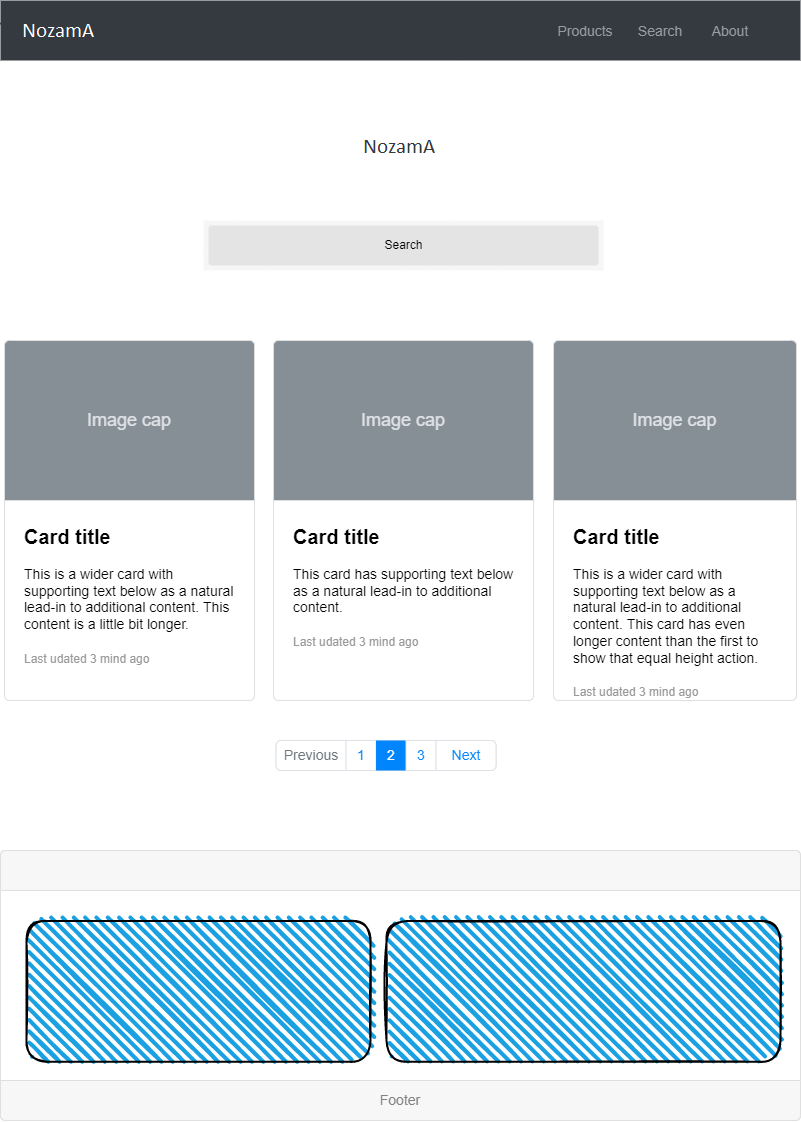

The diagram above was exported from draw.io. Its source (the exported page's mxGraphModel, read from the mxfile embedded in the PNG):
<mxGraphModel dx="1073" dy="4091" grid="1" gridSize="10" guides="1" tooltips="1" connect="1" arrows="1" fold="1" page="1" pageScale="1" pageWidth="827" pageHeight="1169" math="0" shadow="0">
  <root>
    <mxCell id="0" />
    <mxCell id="1" parent="0" />
    <mxCell id="9twrDFgFf6Ls9WIr6XvR-1" value="" style="html=1;shadow=0;dashed=0;fillColor=#343A40;strokeColor=none;fontSize=16;fontColor=#ffffff;align=left;spacing=15;" vertex="1" parent="1">
      <mxGeometry x="14" y="-3470" width="800" height="60" as="geometry" />
    </mxCell>
    <mxCell id="9twrDFgFf6Ls9WIr6XvR-2" value="Getir-me" style="fillColor=none;strokeColor=none;fontSize=14;fontColor=#ffffff;align=center;" vertex="1" parent="9twrDFgFf6Ls9WIr6XvR-1">
      <mxGeometry width="70" height="40" relative="1" as="geometry">
        <mxPoint x="20" y="10" as="offset" />
      </mxGeometry>
    </mxCell>
    <mxCell id="9twrDFgFf6Ls9WIr6XvR-3" value="Products" style="fillColor=none;strokeColor=none;fontSize=14;fontColor=#9A9DA0;align=center;" vertex="1" parent="9twrDFgFf6Ls9WIr6XvR-1">
      <mxGeometry width="70" height="40" relative="1" as="geometry">
        <mxPoint x="550" y="10" as="offset" />
      </mxGeometry>
    </mxCell>
    <mxCell id="9twrDFgFf6Ls9WIr6XvR-4" value="Search" style="fillColor=none;strokeColor=none;fontSize=14;fontColor=#9A9DA0;align=center;spacingRight=0;" vertex="1" parent="9twrDFgFf6Ls9WIr6XvR-1">
      <mxGeometry width="80" height="40" relative="1" as="geometry">
        <mxPoint x="620" y="10" as="offset" />
      </mxGeometry>
    </mxCell>
    <mxCell id="9twrDFgFf6Ls9WIr6XvR-5" value="About" style="fillColor=none;strokeColor=none;fontSize=14;fontColor=#9A9DA0;align=center;" vertex="1" parent="9twrDFgFf6Ls9WIr6XvR-1">
      <mxGeometry width="80" height="40" relative="1" as="geometry">
        <mxPoint x="690" y="10" as="offset" />
      </mxGeometry>
    </mxCell>
    <mxCell id="9twrDFgFf6Ls9WIr6XvR-12" value="" style="html=1;shadow=0;dashed=0;shape=mxgraph.bootstrap.rrect;rSize=5;strokeColor=#DEE2E6;html=1;whiteSpace=wrap;fillColor=#ffffff;fontColor=#0085FC;fontSize=14;" vertex="1" parent="1">
      <mxGeometry x="289.53000000000003" y="-2730" width="220" height="30" as="geometry" />
    </mxCell>
    <mxCell id="9twrDFgFf6Ls9WIr6XvR-13" value="Previous" style="strokeColor=inherit;fillColor=inherit;gradientColor=inherit;html=1;shadow=0;dashed=0;shape=mxgraph.bootstrap.leftButton;rSize=5;perimeter=none;whiteSpace=wrap;resizeHeight=1;fontColor=#6C767D;fontSize=14;" vertex="1" parent="9twrDFgFf6Ls9WIr6XvR-12">
      <mxGeometry width="70" height="30" relative="1" as="geometry" />
    </mxCell>
    <mxCell id="9twrDFgFf6Ls9WIr6XvR-14" value="1" style="strokeColor=inherit;fillColor=inherit;gradientColor=inherit;fontColor=inherit;html=1;shadow=0;dashed=0;perimeter=none;whiteSpace=wrap;resizeHeight=1;fontSize=14;" vertex="1" parent="9twrDFgFf6Ls9WIr6XvR-12">
      <mxGeometry width="30" height="30" relative="1" as="geometry">
        <mxPoint x="70" as="offset" />
      </mxGeometry>
    </mxCell>
    <mxCell id="9twrDFgFf6Ls9WIr6XvR-15" value="2" style="html=1;shadow=0;dashed=0;perimeter=none;whiteSpace=wrap;resizeHeight=1;fillColor=#0085FC;strokeColor=none;fontColor=#ffffff;fontSize=14;" vertex="1" parent="9twrDFgFf6Ls9WIr6XvR-12">
      <mxGeometry width="30" height="30" relative="1" as="geometry">
        <mxPoint x="100" as="offset" />
      </mxGeometry>
    </mxCell>
    <mxCell id="9twrDFgFf6Ls9WIr6XvR-16" value="3" style="strokeColor=inherit;fillColor=inherit;gradientColor=inherit;fontColor=inherit;html=1;shadow=0;dashed=0;perimeter=none;whiteSpace=wrap;resizeHeight=1;fontSize=14;" vertex="1" parent="9twrDFgFf6Ls9WIr6XvR-12">
      <mxGeometry width="30" height="30" relative="1" as="geometry">
        <mxPoint x="130" as="offset" />
      </mxGeometry>
    </mxCell>
    <mxCell id="9twrDFgFf6Ls9WIr6XvR-17" value="Next" style="strokeColor=inherit;fillColor=inherit;gradientColor=inherit;fontColor=inherit;html=1;shadow=0;dashed=0;shape=mxgraph.bootstrap.rightButton;rSize=5;perimeter=none;whiteSpace=wrap;resizeHeight=1;fontSize=14;" vertex="1" parent="9twrDFgFf6Ls9WIr6XvR-12">
      <mxGeometry x="1" width="60" height="30" relative="1" as="geometry">
        <mxPoint x="-60" as="offset" />
      </mxGeometry>
    </mxCell>
    <mxCell id="9twrDFgFf6Ls9WIr6XvR-19" value="&lt;b&gt;&lt;font style=&quot;font-size: 20px&quot;&gt;Card title&lt;/font&gt;&lt;/b&gt;&lt;br&gt;&lt;br&gt;This is a wider card with supporting text below as a natural lead-in to additional content. This content is a little bit longer.&lt;br&gt;&lt;br&gt;&lt;font color=&quot;#999999&quot; style=&quot;font-size: 12px&quot;&gt;Last udated 3 mind ago&lt;/font&gt;" style="html=1;shadow=0;dashed=0;shape=mxgraph.bootstrap.rrect;rSize=5;strokeColor=#DFDFDF;html=1;whiteSpace=wrap;fillColor=#ffffff;fontColor=#000000;verticalAlign=top;align=left;spacing=20;spacingBottom=0;fontSize=14;spacingTop=160;" vertex="1" parent="1">
      <mxGeometry width="250" height="360" relative="1" as="geometry">
        <mxPoint x="18" y="-3130" as="offset" />
      </mxGeometry>
    </mxCell>
    <mxCell id="9twrDFgFf6Ls9WIr6XvR-20" value="Image cap" style="html=1;shadow=0;dashed=0;shape=mxgraph.bootstrap.topButton;rSize=5;perimeter=none;whiteSpace=wrap;fillColor=#868E96;strokeColor=#DFDFDF;fontColor=#DEE2E6;resizeWidth=1;fontSize=18;" vertex="1" parent="9twrDFgFf6Ls9WIr6XvR-19">
      <mxGeometry width="250" height="160" relative="1" as="geometry" />
    </mxCell>
    <mxCell id="9twrDFgFf6Ls9WIr6XvR-21" value="&lt;b&gt;&lt;font style=&quot;font-size: 20px&quot;&gt;Card title&lt;/font&gt;&lt;/b&gt;&lt;br&gt;&lt;br&gt;This card has supporting text below as a natural lead-in to additional content.&lt;br&gt;&lt;br&gt;&lt;font color=&quot;#999999&quot; style=&quot;font-size: 12px&quot;&gt;Last udated 3 mind ago&lt;/font&gt;" style="html=1;shadow=0;dashed=0;shape=mxgraph.bootstrap.rrect;rSize=5;strokeColor=#DFDFDF;html=1;whiteSpace=wrap;fillColor=#ffffff;fontColor=#000000;verticalAlign=top;align=left;spacing=20;spacingBottom=0;fontSize=14;spacingTop=160;" vertex="1" parent="1">
      <mxGeometry x="287.03000000000003" y="-3130" width="260" height="360" as="geometry" />
    </mxCell>
    <mxCell id="9twrDFgFf6Ls9WIr6XvR-22" value="Image cap" style="html=1;shadow=0;dashed=0;shape=mxgraph.bootstrap.topButton;rSize=5;perimeter=none;whiteSpace=wrap;fillColor=#868E96;strokeColor=#DFDFDF;fontColor=#DEE2E6;resizeWidth=1;fontSize=18;" vertex="1" parent="9twrDFgFf6Ls9WIr6XvR-21">
      <mxGeometry width="260" height="160" relative="1" as="geometry" />
    </mxCell>
    <mxCell id="9twrDFgFf6Ls9WIr6XvR-23" value="&lt;b&gt;&lt;font style=&quot;font-size: 20px&quot;&gt;Card title&lt;/font&gt;&lt;/b&gt;&lt;br&gt;&lt;br&gt;This is a wider card with supporting text below as a natural lead-in to additional content. This card has even longer content than the first to show that equal height action.&lt;br&gt;&lt;br&gt;&lt;font color=&quot;#999999&quot; style=&quot;font-size: 12px&quot;&gt;Last udated 3 mind ago&lt;/font&gt;" style="html=1;shadow=0;dashed=0;shape=mxgraph.bootstrap.rrect;rSize=5;strokeColor=#DFDFDF;html=1;whiteSpace=wrap;fillColor=#ffffff;fontColor=#000000;verticalAlign=top;align=left;spacing=20;spacingBottom=0;fontSize=14;spacingTop=160;" vertex="1" parent="1">
      <mxGeometry x="567.0300000000001" y="-3130" width="243" height="360" as="geometry" />
    </mxCell>
    <mxCell id="9twrDFgFf6Ls9WIr6XvR-24" value="Image cap" style="html=1;shadow=0;dashed=0;shape=mxgraph.bootstrap.topButton;rSize=5;perimeter=none;whiteSpace=wrap;fillColor=#868E96;strokeColor=#DFDFDF;fontColor=#DEE2E6;resizeWidth=1;fontSize=18;" vertex="1" parent="9twrDFgFf6Ls9WIr6XvR-23">
      <mxGeometry width="243" height="160" relative="1" as="geometry" />
    </mxCell>
    <mxCell id="9twrDFgFf6Ls9WIr6XvR-25" value="Getir-me" style="text;strokeColor=none;fillColor=none;html=1;fontSize=24;fontStyle=1;verticalAlign=middle;align=center;" vertex="1" parent="1">
      <mxGeometry x="280.01" y="-3350" width="267.97" height="60" as="geometry" />
    </mxCell>
    <mxCell id="9twrDFgFf6Ls9WIr6XvR-26" value="" style="shape=rect;fillColor=#F6F6F6;strokeColor=none;strokeWidth=13;fontSize=19;" vertex="1" parent="1">
      <mxGeometry x="217.03" y="-3250" width="400" height="50" as="geometry" />
    </mxCell>
    <mxCell id="9twrDFgFf6Ls9WIr6XvR-27" value="Search" style="html=1;strokeWidth=1;shadow=0;dashed=0;shape=mxgraph.ios7ui.marginRect;rx=3;ry=3;rectMargin=5;fillColor=#E4E4E4;strokeColor=none;" vertex="1" parent="9twrDFgFf6Ls9WIr6XvR-26">
      <mxGeometry width="400" height="50" as="geometry" />
    </mxCell>
    <mxCell id="9twrDFgFf6Ls9WIr6XvR-38" value="" style="html=1;shadow=0;dashed=0;shape=mxgraph.bootstrap.rrect;rSize=5;strokeColor=#DFDFDF;html=1;whiteSpace=wrap;fillColor=#FFFFFF;fontColor=#000000;sketch=0;fontFamily=Helvetica;fontSize=21;" vertex="1" parent="1">
      <mxGeometry x="14" y="-2620" width="800" height="270" as="geometry" />
    </mxCell>
    <mxCell id="9twrDFgFf6Ls9WIr6XvR-39" value="" style="html=1;shadow=0;dashed=0;shape=mxgraph.bootstrap.topButton;strokeColor=inherit;fillColor=#F7F7F7;rSize=5;perimeter=none;whiteSpace=wrap;resizeWidth=1;align=center;spacing=20;fontSize=14;sketch=0;fontFamily=Helvetica;fontColor=#878789;" vertex="1" parent="9twrDFgFf6Ls9WIr6XvR-38">
      <mxGeometry width="800" height="40" relative="1" as="geometry" />
    </mxCell>
    <mxCell id="9twrDFgFf6Ls9WIr6XvR-42" value="Footer" style="html=1;shadow=0;dashed=0;shape=mxgraph.bootstrap.bottomButton;strokeColor=inherit;fillColor=#F7F7F7;rSize=5;perimeter=none;whiteSpace=wrap;resizeWidth=1;align=center;spacing=20;fontSize=14;fontColor=#818181;sketch=0;fontFamily=Helvetica;" vertex="1" parent="9twrDFgFf6Ls9WIr6XvR-38">
      <mxGeometry y="1" width="800" height="40" relative="1" as="geometry">
        <mxPoint y="-40" as="offset" />
      </mxGeometry>
    </mxCell>
    <mxCell id="9twrDFgFf6Ls9WIr6XvR-43" value="" style="rounded=1;whiteSpace=wrap;html=1;strokeWidth=2;fillWeight=4;hachureGap=8;hachureAngle=45;fillColor=#1ba1e2;sketch=1;fontFamily=Helvetica;fontSize=21;fontColor=#878789;" vertex="1" parent="9twrDFgFf6Ls9WIr6XvR-38">
      <mxGeometry x="26" y="70.43478260869566" width="344" height="140.8695652173913" as="geometry" />
    </mxCell>
    <mxCell id="9twrDFgFf6Ls9WIr6XvR-44" value="" style="rounded=1;whiteSpace=wrap;html=1;strokeWidth=2;fillWeight=4;hachureGap=8;hachureAngle=45;fillColor=#1ba1e2;sketch=1;fontFamily=Helvetica;fontSize=21;fontColor=#878789;" vertex="1" parent="9twrDFgFf6Ls9WIr6XvR-38">
      <mxGeometry x="386" y="70.43478260869566" width="394" height="140.8695652173913" as="geometry" />
    </mxCell>
  </root>
</mxGraphModel>